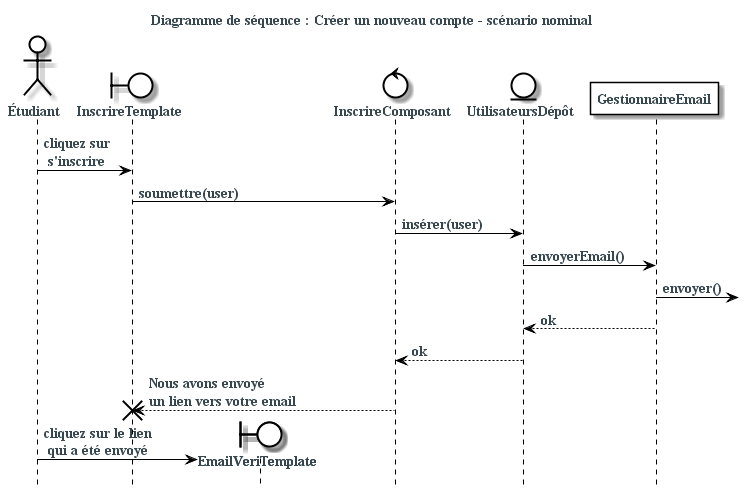

The diagram above was rendered by PlantUML. Its source (embedded in the PNG):
@startuml
skinparam backgroundColor #fff
skinparam defaultFontColor #37474f
skinparam defaultFontSize 14
skinparam defaultFontName serif
skinparam defaultFontStyle bold
skinparam actorBackgroundColor #fff
skinparam actorBorderColor #000
skinparam boundaryBackgroundColor #fff
skinparam boundaryBorderColor #000
skinparam controlBackgroundColor #fff
skinparam controlBorderColor #000
skinparam entityBackgroundColor #fff
skinparam entityBorderColor #000
skinparam participantBackgroundColor #fff
skinparam participantBorderColor #000
skinparam ArrowColor #000
skinparam sequenceLifeLineBorderColor #000
skinparam sequenceBoxBorderColor #FFF
skinparam ParticipantPadding -80

title Diagramme de séquence : Créer un nouveau compte - scénario nominal

hide footbox


actor Étudiant as student

boundary InscrireTemplate
boundary EmailVeriTemplate
control InscrireComposant
entity UtilisateursDépôt
participant GestionnaireEmail

student ->  InscrireTemplate : cliquez sur\n s'inscrire
InscrireTemplate -> InscrireComposant : soumettre(user)
InscrireComposant -> UtilisateursDépôt : insérer(user)
UtilisateursDépôt -> GestionnaireEmail: envoyerEmail()
GestionnaireEmail ->]: envoyer()
GestionnaireEmail --> UtilisateursDépôt : ok
UtilisateursDépôt --> InscrireComposant :ok
InscrireComposant--> InscrireTemplate :Nous avons envoyé\nun lien vers votre email
destroy InscrireTemplate

create EmailVeriTemplate
student -> EmailVeriTemplate:cliquez sur le lien\n qui a été envoyé

@enduml